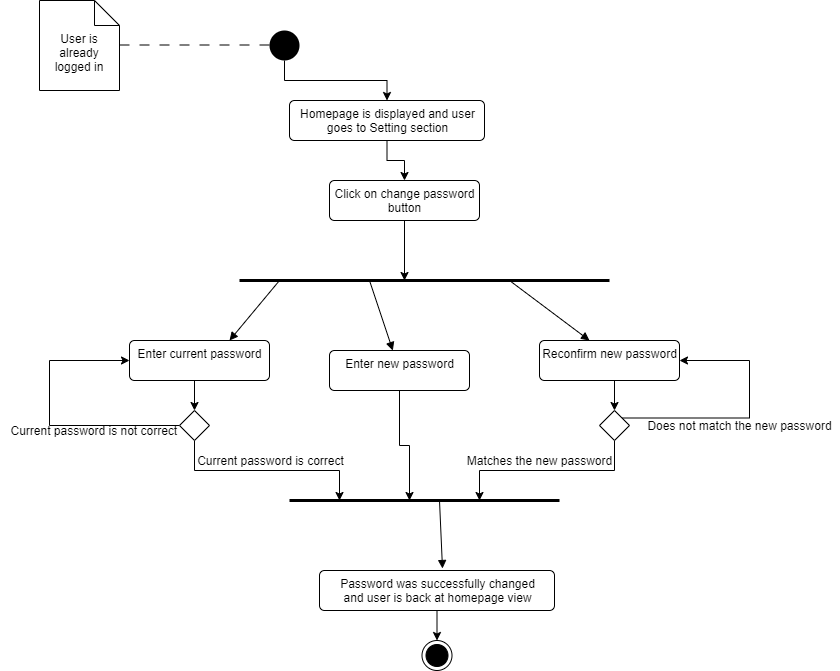

The diagram above was exported from draw.io. Its source (the exported page's mxGraphModel, read from the mxfile embedded in the PNG):
<mxGraphModel dx="1038" dy="579" grid="1" gridSize="10" guides="1" tooltips="1" connect="1" arrows="1" fold="1" page="1" pageScale="1" pageWidth="850" pageHeight="1100" math="0" shadow="0">
  <root>
    <mxCell id="R-QumLvsjpBj6ANNUKK2-0" />
    <mxCell id="R-QumLvsjpBj6ANNUKK2-1" parent="R-QumLvsjpBj6ANNUKK2-0" />
    <mxCell id="b8P7oryo5at7JiqzhZJL-0" value="User is already logged in" style="shape=note2;boundedLbl=1;whiteSpace=wrap;html=1;size=25;verticalAlign=top;align=center;" vertex="1" parent="R-QumLvsjpBj6ANNUKK2-1">
      <mxGeometry x="40" y="80" width="80" height="90" as="geometry" />
    </mxCell>
    <mxCell id="b8P7oryo5at7JiqzhZJL-14" style="edgeStyle=orthogonalEdgeStyle;rounded=0;orthogonalLoop=1;jettySize=auto;html=1;exitX=0.5;exitY=1;exitDx=0;exitDy=0;" edge="1" parent="R-QumLvsjpBj6ANNUKK2-1" source="b8P7oryo5at7JiqzhZJL-1" target="b8P7oryo5at7JiqzhZJL-4">
      <mxGeometry relative="1" as="geometry" />
    </mxCell>
    <mxCell id="b8P7oryo5at7JiqzhZJL-1" value="" style="ellipse;fillColor=#000000;strokeColor=none;" vertex="1" parent="R-QumLvsjpBj6ANNUKK2-1">
      <mxGeometry x="270" y="110" width="30" height="30" as="geometry" />
    </mxCell>
    <mxCell id="b8P7oryo5at7JiqzhZJL-2" value="" style="endArrow=none;startArrow=none;endFill=0;startFill=0;endSize=8;html=1;verticalAlign=bottom;dashed=1;labelBackgroundColor=none;dashPattern=10 10;" edge="1" parent="R-QumLvsjpBj6ANNUKK2-1">
      <mxGeometry width="160" relative="1" as="geometry">
        <mxPoint x="120" y="124.5" as="sourcePoint" />
        <mxPoint x="280" y="124.5" as="targetPoint" />
      </mxGeometry>
    </mxCell>
    <mxCell id="b8P7oryo5at7JiqzhZJL-15" style="edgeStyle=orthogonalEdgeStyle;rounded=0;orthogonalLoop=1;jettySize=auto;html=1;exitX=0.5;exitY=1;exitDx=0;exitDy=0;" edge="1" parent="R-QumLvsjpBj6ANNUKK2-1" source="b8P7oryo5at7JiqzhZJL-4" target="b8P7oryo5at7JiqzhZJL-5">
      <mxGeometry relative="1" as="geometry" />
    </mxCell>
    <mxCell id="b8P7oryo5at7JiqzhZJL-4" value="Homepage is displayed and user&lt;br&gt;goes to Setting section" style="html=1;align=center;verticalAlign=top;rounded=1;absoluteArcSize=1;arcSize=10;dashed=0;" vertex="1" parent="R-QumLvsjpBj6ANNUKK2-1">
      <mxGeometry x="290" y="180" width="195" height="40" as="geometry" />
    </mxCell>
    <mxCell id="b8P7oryo5at7JiqzhZJL-28" style="edgeStyle=orthogonalEdgeStyle;rounded=0;orthogonalLoop=1;jettySize=auto;html=1;exitX=0.5;exitY=1;exitDx=0;exitDy=0;" edge="1" parent="R-QumLvsjpBj6ANNUKK2-1" source="b8P7oryo5at7JiqzhZJL-5">
      <mxGeometry relative="1" as="geometry">
        <mxPoint x="405" y="360" as="targetPoint" />
      </mxGeometry>
    </mxCell>
    <mxCell id="b8P7oryo5at7JiqzhZJL-5" value="Click on change password&lt;br&gt;button" style="html=1;align=center;verticalAlign=top;rounded=1;absoluteArcSize=1;arcSize=10;dashed=0;" vertex="1" parent="R-QumLvsjpBj6ANNUKK2-1">
      <mxGeometry x="330" y="260" width="150" height="40" as="geometry" />
    </mxCell>
    <mxCell id="b8P7oryo5at7JiqzhZJL-7" value="" style="endArrow=none;startArrow=none;endFill=0;startFill=0;endSize=8;html=1;verticalAlign=bottom;labelBackgroundColor=none;strokeWidth=3;" edge="1" parent="R-QumLvsjpBj6ANNUKK2-1">
      <mxGeometry width="160" relative="1" as="geometry">
        <mxPoint x="240" y="360" as="sourcePoint" />
        <mxPoint x="610" y="360" as="targetPoint" />
        <Array as="points">
          <mxPoint x="410" y="360" />
        </Array>
      </mxGeometry>
    </mxCell>
    <mxCell id="b8P7oryo5at7JiqzhZJL-25" style="edgeStyle=orthogonalEdgeStyle;rounded=0;orthogonalLoop=1;jettySize=auto;html=1;exitX=0.5;exitY=1;exitDx=0;exitDy=0;entryX=0.5;entryY=0;entryDx=0;entryDy=0;" edge="1" parent="R-QumLvsjpBj6ANNUKK2-1" source="b8P7oryo5at7JiqzhZJL-8" target="b8P7oryo5at7JiqzhZJL-11">
      <mxGeometry relative="1" as="geometry" />
    </mxCell>
    <mxCell id="b8P7oryo5at7JiqzhZJL-8" value="Enter current password" style="html=1;align=center;verticalAlign=top;rounded=1;absoluteArcSize=1;arcSize=10;dashed=0;" vertex="1" parent="R-QumLvsjpBj6ANNUKK2-1">
      <mxGeometry x="130" y="420" width="140" height="40" as="geometry" />
    </mxCell>
    <mxCell id="b8P7oryo5at7JiqzhZJL-33" style="edgeStyle=orthogonalEdgeStyle;rounded=0;orthogonalLoop=1;jettySize=auto;html=1;exitX=0.5;exitY=1;exitDx=0;exitDy=0;" edge="1" parent="R-QumLvsjpBj6ANNUKK2-1" source="b8P7oryo5at7JiqzhZJL-9">
      <mxGeometry relative="1" as="geometry">
        <mxPoint x="410" y="580" as="targetPoint" />
      </mxGeometry>
    </mxCell>
    <mxCell id="b8P7oryo5at7JiqzhZJL-9" value="Enter new password" style="html=1;align=center;verticalAlign=top;rounded=1;absoluteArcSize=1;arcSize=10;dashed=0;" vertex="1" parent="R-QumLvsjpBj6ANNUKK2-1">
      <mxGeometry x="330" y="430" width="140" height="40" as="geometry" />
    </mxCell>
    <mxCell id="b8P7oryo5at7JiqzhZJL-22" style="edgeStyle=orthogonalEdgeStyle;rounded=0;orthogonalLoop=1;jettySize=auto;html=1;exitX=0.5;exitY=1;exitDx=0;exitDy=0;entryX=0.5;entryY=0;entryDx=0;entryDy=0;" edge="1" parent="R-QumLvsjpBj6ANNUKK2-1" source="b8P7oryo5at7JiqzhZJL-10" target="b8P7oryo5at7JiqzhZJL-12">
      <mxGeometry relative="1" as="geometry" />
    </mxCell>
    <mxCell id="b8P7oryo5at7JiqzhZJL-10" value="Reconfirm new password" style="html=1;align=center;verticalAlign=top;rounded=1;absoluteArcSize=1;arcSize=10;dashed=0;" vertex="1" parent="R-QumLvsjpBj6ANNUKK2-1">
      <mxGeometry x="540" y="420" width="140" height="40" as="geometry" />
    </mxCell>
    <mxCell id="b8P7oryo5at7JiqzhZJL-26" style="edgeStyle=orthogonalEdgeStyle;rounded=0;orthogonalLoop=1;jettySize=auto;html=1;exitX=0;exitY=0.5;exitDx=0;exitDy=0;entryX=0;entryY=0.5;entryDx=0;entryDy=0;" edge="1" parent="R-QumLvsjpBj6ANNUKK2-1" source="b8P7oryo5at7JiqzhZJL-11" target="b8P7oryo5at7JiqzhZJL-8">
      <mxGeometry relative="1" as="geometry">
        <Array as="points">
          <mxPoint x="50" y="505" />
          <mxPoint x="50" y="440" />
        </Array>
      </mxGeometry>
    </mxCell>
    <mxCell id="b8P7oryo5at7JiqzhZJL-32" style="edgeStyle=orthogonalEdgeStyle;rounded=0;orthogonalLoop=1;jettySize=auto;html=1;exitX=0.5;exitY=1;exitDx=0;exitDy=0;" edge="1" parent="R-QumLvsjpBj6ANNUKK2-1" source="b8P7oryo5at7JiqzhZJL-11">
      <mxGeometry relative="1" as="geometry">
        <mxPoint x="340" y="580" as="targetPoint" />
      </mxGeometry>
    </mxCell>
    <mxCell id="b8P7oryo5at7JiqzhZJL-11" value="" style="rhombus;" vertex="1" parent="R-QumLvsjpBj6ANNUKK2-1">
      <mxGeometry x="180" y="490" width="30" height="30" as="geometry" />
    </mxCell>
    <mxCell id="b8P7oryo5at7JiqzhZJL-23" style="edgeStyle=orthogonalEdgeStyle;rounded=0;orthogonalLoop=1;jettySize=auto;html=1;exitX=1;exitY=0;exitDx=0;exitDy=0;entryX=1;entryY=0.5;entryDx=0;entryDy=0;" edge="1" parent="R-QumLvsjpBj6ANNUKK2-1" source="b8P7oryo5at7JiqzhZJL-12" target="b8P7oryo5at7JiqzhZJL-10">
      <mxGeometry relative="1" as="geometry">
        <Array as="points">
          <mxPoint x="750" y="498" />
          <mxPoint x="750" y="440" />
        </Array>
      </mxGeometry>
    </mxCell>
    <mxCell id="b8P7oryo5at7JiqzhZJL-34" style="edgeStyle=orthogonalEdgeStyle;rounded=0;orthogonalLoop=1;jettySize=auto;html=1;exitX=0.5;exitY=1;exitDx=0;exitDy=0;" edge="1" parent="R-QumLvsjpBj6ANNUKK2-1" source="b8P7oryo5at7JiqzhZJL-12">
      <mxGeometry relative="1" as="geometry">
        <mxPoint x="480" y="580" as="targetPoint" />
      </mxGeometry>
    </mxCell>
    <mxCell id="b8P7oryo5at7JiqzhZJL-12" value="" style="rhombus;" vertex="1" parent="R-QumLvsjpBj6ANNUKK2-1">
      <mxGeometry x="600" y="490" width="30" height="30" as="geometry" />
    </mxCell>
    <mxCell id="b8P7oryo5at7JiqzhZJL-27" value="" style="html=1;verticalAlign=bottom;labelBackgroundColor=none;endArrow=block;endFill=1;" edge="1" parent="R-QumLvsjpBj6ANNUKK2-1">
      <mxGeometry width="160" relative="1" as="geometry">
        <mxPoint x="280" y="360" as="sourcePoint" />
        <mxPoint x="230" y="420" as="targetPoint" />
      </mxGeometry>
    </mxCell>
    <mxCell id="b8P7oryo5at7JiqzhZJL-29" value="" style="html=1;verticalAlign=bottom;labelBackgroundColor=none;endArrow=block;endFill=1;" edge="1" parent="R-QumLvsjpBj6ANNUKK2-1" target="b8P7oryo5at7JiqzhZJL-9">
      <mxGeometry width="160" relative="1" as="geometry">
        <mxPoint x="370" y="360" as="sourcePoint" />
        <mxPoint x="370" y="410" as="targetPoint" />
      </mxGeometry>
    </mxCell>
    <mxCell id="b8P7oryo5at7JiqzhZJL-30" value="" style="html=1;verticalAlign=bottom;labelBackgroundColor=none;endArrow=block;endFill=1;" edge="1" parent="R-QumLvsjpBj6ANNUKK2-1">
      <mxGeometry width="160" relative="1" as="geometry">
        <mxPoint x="510" y="360" as="sourcePoint" />
        <mxPoint x="590" y="420" as="targetPoint" />
      </mxGeometry>
    </mxCell>
    <mxCell id="b8P7oryo5at7JiqzhZJL-31" value="" style="endArrow=none;startArrow=none;endFill=0;startFill=0;endSize=8;html=1;verticalAlign=bottom;labelBackgroundColor=none;strokeWidth=3;" edge="1" parent="R-QumLvsjpBj6ANNUKK2-1">
      <mxGeometry width="160" relative="1" as="geometry">
        <mxPoint x="290" y="580" as="sourcePoint" />
        <mxPoint x="560" y="580" as="targetPoint" />
      </mxGeometry>
    </mxCell>
    <mxCell id="b8P7oryo5at7JiqzhZJL-39" style="edgeStyle=orthogonalEdgeStyle;rounded=0;orthogonalLoop=1;jettySize=auto;html=1;exitX=0.5;exitY=1;exitDx=0;exitDy=0;entryX=0.5;entryY=0;entryDx=0;entryDy=0;" edge="1" parent="R-QumLvsjpBj6ANNUKK2-1" source="b8P7oryo5at7JiqzhZJL-36" target="b8P7oryo5at7JiqzhZJL-38">
      <mxGeometry relative="1" as="geometry" />
    </mxCell>
    <mxCell id="b8P7oryo5at7JiqzhZJL-36" value="Password was successfully changed&lt;br&gt;and user is back at homepage view" style="html=1;align=center;verticalAlign=top;rounded=1;absoluteArcSize=1;arcSize=10;dashed=0;" vertex="1" parent="R-QumLvsjpBj6ANNUKK2-1">
      <mxGeometry x="320" y="650" width="235" height="40" as="geometry" />
    </mxCell>
    <mxCell id="b8P7oryo5at7JiqzhZJL-37" value="" style="html=1;verticalAlign=bottom;labelBackgroundColor=none;endArrow=block;endFill=1;" edge="1" parent="R-QumLvsjpBj6ANNUKK2-1">
      <mxGeometry width="160" relative="1" as="geometry">
        <mxPoint x="440" y="580" as="sourcePoint" />
        <mxPoint x="443" y="648" as="targetPoint" />
      </mxGeometry>
    </mxCell>
    <mxCell id="b8P7oryo5at7JiqzhZJL-38" value="" style="ellipse;html=1;shape=endState;fillColor=#000000;strokeColor=#000000;" vertex="1" parent="R-QumLvsjpBj6ANNUKK2-1">
      <mxGeometry x="422.5" y="720" width="30" height="30" as="geometry" />
    </mxCell>
    <mxCell id="b8P7oryo5at7JiqzhZJL-40" value="Current password is not correct&amp;nbsp;" style="text;html=1;align=center;verticalAlign=middle;resizable=0;points=[];autosize=1;strokeColor=none;" vertex="1" parent="R-QumLvsjpBj6ANNUKK2-1">
      <mxGeometry x="1" y="500" width="190" height="20" as="geometry" />
    </mxCell>
    <mxCell id="b8P7oryo5at7JiqzhZJL-41" value="Current password is correct" style="text;html=1;align=center;verticalAlign=middle;resizable=0;points=[];autosize=1;strokeColor=none;" vertex="1" parent="R-QumLvsjpBj6ANNUKK2-1">
      <mxGeometry x="191" y="530" width="160" height="20" as="geometry" />
    </mxCell>
    <mxCell id="b8P7oryo5at7JiqzhZJL-42" value="Does not match the new password" style="text;html=1;align=center;verticalAlign=middle;resizable=0;points=[];autosize=1;strokeColor=none;" vertex="1" parent="R-QumLvsjpBj6ANNUKK2-1">
      <mxGeometry x="640" y="495" width="200" height="20" as="geometry" />
    </mxCell>
    <mxCell id="b8P7oryo5at7JiqzhZJL-43" value="Matches the new password" style="text;html=1;align=center;verticalAlign=middle;resizable=0;points=[];autosize=1;strokeColor=none;" vertex="1" parent="R-QumLvsjpBj6ANNUKK2-1">
      <mxGeometry x="460" y="530" width="160" height="20" as="geometry" />
    </mxCell>
  </root>
</mxGraphModel>